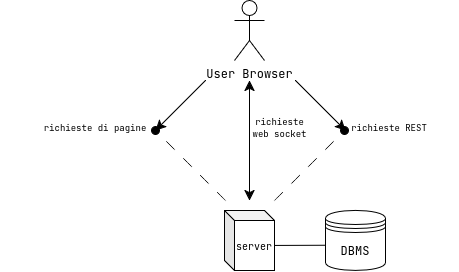

The diagram above was exported from draw.io. Its source (the exported page's mxGraphModel, read from the mxfile embedded in the PNG):
<mxGraphModel dx="967" dy="539" grid="1" gridSize="10" guides="1" tooltips="1" connect="1" arrows="1" fold="1" page="1" pageScale="1" pageWidth="827" pageHeight="1169" math="0" shadow="0">
  <root>
    <mxCell id="0" />
    <mxCell id="1" parent="0" />
    <mxCell id="jkjrgGU1j489Sjj6jVHz-25" parent="1" style="shape=umlActor;verticalLabelPosition=bottom;verticalAlign=top;html=1;outlineConnect=0;" value="User Browser" vertex="1">
      <mxGeometry height="60" width="30" x="399" y="110" as="geometry" />
    </mxCell>
    <mxCell id="jkjrgGU1j489Sjj6jVHz-27" edge="1" parent="1" style="endArrow=classic;html=1;rounded=0;fontSize=12;startSize=8;endSize=8;curved=1;" value="">
      <mxGeometry height="50" relative="1" width="50" as="geometry">
        <mxPoint x="370" y="190" as="sourcePoint" />
        <mxPoint x="320" y="240" as="targetPoint" />
      </mxGeometry>
    </mxCell>
    <mxCell id="jkjrgGU1j489Sjj6jVHz-28" edge="1" parent="1" style="endArrow=classic;html=1;rounded=0;fontSize=12;startSize=8;endSize=8;curved=1;" value="">
      <mxGeometry height="50" relative="1" width="50" as="geometry">
        <mxPoint x="460" y="190" as="sourcePoint" />
        <mxPoint x="510" y="240" as="targetPoint" />
      </mxGeometry>
    </mxCell>
    <mxCell id="jkjrgGU1j489Sjj6jVHz-30" parent="1" style="text;html=1;whiteSpace=wrap;strokeColor=none;fillColor=none;align=center;verticalAlign=middle;rounded=0;fontSize=16;" value="&lt;font style=&quot;font-size: 9px;&quot;&gt;richieste di pagine&lt;/font&gt;" vertex="1">
      <mxGeometry height="30" width="190" x="165" y="220" as="geometry" />
    </mxCell>
    <mxCell id="jkjrgGU1j489Sjj6jVHz-31" parent="1" style="text;html=1;whiteSpace=wrap;strokeColor=none;fillColor=none;align=center;verticalAlign=middle;rounded=0;fontSize=16;" value="&lt;font style=&quot;font-size: 9px;&quot;&gt;richieste REST&lt;/font&gt;" vertex="1">
      <mxGeometry height="30" width="140" x="484" y="220" as="geometry" />
    </mxCell>
    <mxCell id="jkjrgGU1j489Sjj6jVHz-33" parent="1" style="text;html=1;whiteSpace=wrap;strokeColor=none;fillColor=none;align=center;verticalAlign=middle;rounded=0;fontSize=16;" value="&lt;div style=&quot;line-height: 70%;&quot;&gt;&lt;font style=&quot;font-size: 9px; line-height: 70%;&quot;&gt;richieste web socket&lt;/font&gt;&lt;/div&gt;" vertex="1">
      <mxGeometry height="30" width="61" x="414" y="220" as="geometry" />
    </mxCell>
    <mxCell id="jkjrgGU1j489Sjj6jVHz-35" parent="1" style="shape=datastore;whiteSpace=wrap;html=1;" value="DBMS" vertex="1">
      <mxGeometry height="60" width="60" x="490" y="320" as="geometry" />
    </mxCell>
    <mxCell id="jkjrgGU1j489Sjj6jVHz-47" edge="1" parent="1" source="jkjrgGU1j489Sjj6jVHz-36" style="edgeStyle=none;curved=1;rounded=0;orthogonalLoop=1;jettySize=auto;html=1;exitX=0;exitY=0;exitDx=50;exitDy=35;exitPerimeter=0;fontSize=12;startSize=8;endSize=8;endArrow=none;endFill=0;">
      <mxGeometry relative="1" as="geometry">
        <mxPoint x="490" y="354.79310344827593" as="targetPoint" />
      </mxGeometry>
    </mxCell>
    <mxCell id="jkjrgGU1j489Sjj6jVHz-36" parent="1" style="shape=cube;whiteSpace=wrap;html=1;boundedLbl=1;backgroundOutline=1;darkOpacity=0.05;darkOpacity2=0.1;size=10;" value="&lt;font style=&quot;font-size: 10px;&quot;&gt;server&lt;/font&gt;" vertex="1">
      <mxGeometry height="60" width="50" x="389" y="320" as="geometry" />
    </mxCell>
    <mxCell id="jkjrgGU1j489Sjj6jVHz-38" edge="1" parent="1" style="endArrow=oval;html=1;rounded=0;fontSize=12;startSize=8;endSize=8;curved=1;endFill=1;dashed=1;dashPattern=12 12;" value="">
      <mxGeometry height="50" relative="1" width="50" as="geometry">
        <mxPoint x="390" y="310" as="sourcePoint" />
        <mxPoint x="320" y="240" as="targetPoint" />
      </mxGeometry>
    </mxCell>
    <mxCell id="jkjrgGU1j489Sjj6jVHz-40" edge="1" parent="1" style="endArrow=oval;html=1;rounded=0;fontSize=12;startSize=8;endSize=8;curved=1;endFill=1;dashed=1;dashPattern=12 12;" value="">
      <mxGeometry height="50" relative="1" width="50" as="geometry">
        <mxPoint x="439" y="310" as="sourcePoint" />
        <mxPoint x="509" y="240" as="targetPoint" />
      </mxGeometry>
    </mxCell>
    <mxCell id="jkjrgGU1j489Sjj6jVHz-42" edge="1" parent="1" style="endArrow=classic;startArrow=classic;html=1;rounded=0;fontSize=12;startSize=8;endSize=8;curved=1;" value="">
      <mxGeometry height="50" relative="1" width="50" as="geometry">
        <mxPoint x="414" y="310" as="sourcePoint" />
        <mxPoint x="414" y="190" as="targetPoint" />
      </mxGeometry>
    </mxCell>
  </root>
</mxGraphModel>